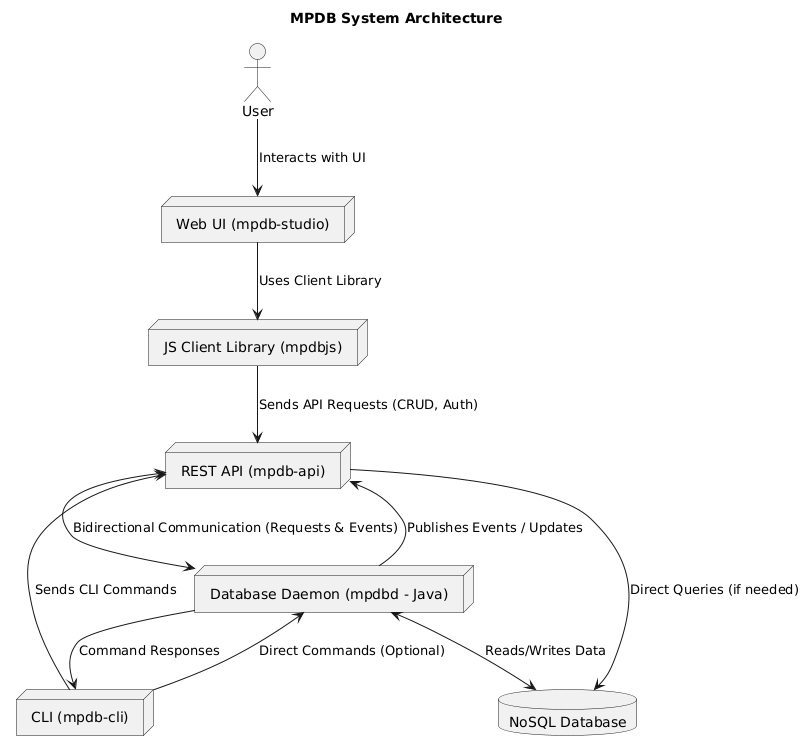

The diagram above was rendered by PlantUML. Its source (embedded in the PNG):
@startuml
title MPDB System Architecture

actor "User" as user

node "Web UI (mpdb-studio)" as webUI
node "JS Client Library (mpdbjs)" as jsLib
node "CLI (mpdb-cli)" as cli
node "REST API (mpdb-api)" as api
node "Database Daemon (mpdbd - Java)" as daemon
database "NoSQL Database" as db

user --> webUI : Interacts with UI
webUI --> jsLib : Uses Client Library
jsLib --> api : Sends API Requests (CRUD, Auth)
cli --> api : Sends CLI Commands
api <--> daemon : Bidirectional Communication (Requests & Events)
daemon <--> db : Reads/Writes Data

api --> db : Direct Queries (if needed)
daemon --> api : Publishes Events / Updates
cli --> daemon : Direct Commands (Optional)
daemon --> cli : Command Responses
@enduml